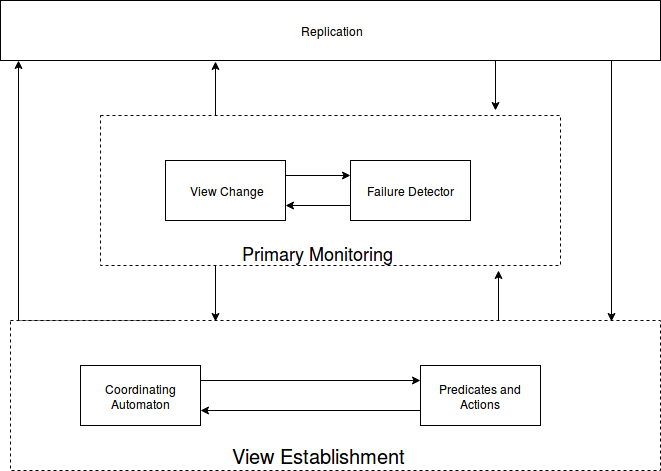

The diagram above was exported from draw.io. Its source (the exported page's mxGraphModel, read from the mxfile embedded in the PNG):
<mxGraphModel dx="1545" dy="924" grid="1" gridSize="10" guides="1" tooltips="1" connect="1" arrows="1" fold="1" page="1" pageScale="1" pageWidth="850" pageHeight="1100" math="0" shadow="0">
  <root>
    <mxCell id="0" />
    <mxCell id="1" parent="0" />
    <mxCell id="cPYcmNCth3nuV_WXw-k9-11" style="edgeStyle=orthogonalEdgeStyle;rounded=0;orthogonalLoop=1;jettySize=auto;html=1;exitX=0.75;exitY=1;exitDx=0;exitDy=0;" edge="1" parent="1" source="cPYcmNCth3nuV_WXw-k9-1">
      <mxGeometry relative="1" as="geometry">
        <mxPoint x="605" y="280" as="targetPoint" />
      </mxGeometry>
    </mxCell>
    <mxCell id="cPYcmNCth3nuV_WXw-k9-18" style="edgeStyle=orthogonalEdgeStyle;rounded=0;orthogonalLoop=1;jettySize=auto;html=1;exitX=0.75;exitY=1;exitDx=0;exitDy=0;entryX=0.925;entryY=0.007;entryDx=0;entryDy=0;entryPerimeter=0;" edge="1" parent="1" source="cPYcmNCth3nuV_WXw-k9-1" target="cPYcmNCth3nuV_WXw-k9-8">
      <mxGeometry relative="1" as="geometry">
        <Array as="points">
          <mxPoint x="721" y="230" />
        </Array>
      </mxGeometry>
    </mxCell>
    <mxCell id="cPYcmNCth3nuV_WXw-k9-1" value="Replication" style="rounded=0;whiteSpace=wrap;html=1;" vertex="1" parent="1">
      <mxGeometry x="110" y="170" width="660" height="60" as="geometry" />
    </mxCell>
    <mxCell id="cPYcmNCth3nuV_WXw-k9-9" style="edgeStyle=orthogonalEdgeStyle;rounded=0;orthogonalLoop=1;jettySize=auto;html=1;exitX=0.25;exitY=0;exitDx=0;exitDy=0;entryX=0.326;entryY=1.017;entryDx=0;entryDy=0;entryPerimeter=0;" edge="1" parent="1" source="cPYcmNCth3nuV_WXw-k9-2" target="cPYcmNCth3nuV_WXw-k9-1">
      <mxGeometry relative="1" as="geometry" />
    </mxCell>
    <mxCell id="cPYcmNCth3nuV_WXw-k9-19" style="edgeStyle=orthogonalEdgeStyle;rounded=0;orthogonalLoop=1;jettySize=auto;html=1;exitX=0.25;exitY=1;exitDx=0;exitDy=0;entryX=0.315;entryY=0.007;entryDx=0;entryDy=0;entryPerimeter=0;" edge="1" parent="1" source="cPYcmNCth3nuV_WXw-k9-2" target="cPYcmNCth3nuV_WXw-k9-8">
      <mxGeometry relative="1" as="geometry" />
    </mxCell>
    <mxCell id="cPYcmNCth3nuV_WXw-k9-2" value="" style="rounded=0;whiteSpace=wrap;html=1;dashed=1;" vertex="1" parent="1">
      <mxGeometry x="210" y="285" width="460" height="150" as="geometry" />
    </mxCell>
    <mxCell id="cPYcmNCth3nuV_WXw-k9-6" style="edgeStyle=orthogonalEdgeStyle;rounded=0;orthogonalLoop=1;jettySize=auto;html=1;exitX=1;exitY=0.25;exitDx=0;exitDy=0;entryX=0;entryY=0.25;entryDx=0;entryDy=0;" edge="1" parent="1" source="cPYcmNCth3nuV_WXw-k9-3" target="cPYcmNCth3nuV_WXw-k9-4">
      <mxGeometry relative="1" as="geometry" />
    </mxCell>
    <mxCell id="cPYcmNCth3nuV_WXw-k9-3" value="View Change" style="rounded=0;whiteSpace=wrap;html=1;" vertex="1" parent="1">
      <mxGeometry x="275" y="330" width="120" height="60" as="geometry" />
    </mxCell>
    <mxCell id="cPYcmNCth3nuV_WXw-k9-7" style="edgeStyle=orthogonalEdgeStyle;rounded=0;orthogonalLoop=1;jettySize=auto;html=1;exitX=0;exitY=0.75;exitDx=0;exitDy=0;entryX=1;entryY=0.75;entryDx=0;entryDy=0;" edge="1" parent="1" source="cPYcmNCth3nuV_WXw-k9-4" target="cPYcmNCth3nuV_WXw-k9-3">
      <mxGeometry relative="1" as="geometry" />
    </mxCell>
    <mxCell id="cPYcmNCth3nuV_WXw-k9-4" value="Failure Detector" style="rounded=0;whiteSpace=wrap;html=1;" vertex="1" parent="1">
      <mxGeometry x="460" y="330" width="120" height="60" as="geometry" />
    </mxCell>
    <mxCell id="cPYcmNCth3nuV_WXw-k9-5" value="&lt;font style=&quot;font-size: 18px&quot;&gt;Primary Monitoring&lt;/font&gt;" style="text;html=1;resizable=0;points=[];autosize=1;align=left;verticalAlign=top;spacingTop=-4;" vertex="1" parent="1">
      <mxGeometry x="350" y="410" width="170" height="20" as="geometry" />
    </mxCell>
    <mxCell id="cPYcmNCth3nuV_WXw-k9-17" style="edgeStyle=orthogonalEdgeStyle;rounded=0;orthogonalLoop=1;jettySize=auto;html=1;exitX=0.25;exitY=0;exitDx=0;exitDy=0;entryX=0.027;entryY=1;entryDx=0;entryDy=0;entryPerimeter=0;" edge="1" parent="1" source="cPYcmNCth3nuV_WXw-k9-8" target="cPYcmNCth3nuV_WXw-k9-1">
      <mxGeometry relative="1" as="geometry">
        <Array as="points">
          <mxPoint x="128" y="490" />
        </Array>
      </mxGeometry>
    </mxCell>
    <mxCell id="cPYcmNCth3nuV_WXw-k9-20" style="edgeStyle=orthogonalEdgeStyle;rounded=0;orthogonalLoop=1;jettySize=auto;html=1;exitX=0.75;exitY=0;exitDx=0;exitDy=0;" edge="1" parent="1" source="cPYcmNCth3nuV_WXw-k9-8">
      <mxGeometry relative="1" as="geometry">
        <mxPoint x="608" y="440" as="targetPoint" />
      </mxGeometry>
    </mxCell>
    <mxCell id="cPYcmNCth3nuV_WXw-k9-8" value="" style="rounded=0;whiteSpace=wrap;html=1;dashed=1;" vertex="1" parent="1">
      <mxGeometry x="120" y="490" width="650" height="150" as="geometry" />
    </mxCell>
    <mxCell id="cPYcmNCth3nuV_WXw-k9-12" value="&lt;font style=&quot;font-size: 20px&quot;&gt;View Establishment&lt;br&gt;&lt;/font&gt;" style="text;html=1;resizable=0;points=[];autosize=1;align=left;verticalAlign=top;spacingTop=-4;" vertex="1" parent="1">
      <mxGeometry x="340" y="610" width="190" height="20" as="geometry" />
    </mxCell>
    <mxCell id="cPYcmNCth3nuV_WXw-k9-15" style="edgeStyle=orthogonalEdgeStyle;rounded=0;orthogonalLoop=1;jettySize=auto;html=1;exitX=1;exitY=0.25;exitDx=0;exitDy=0;entryX=0;entryY=0.25;entryDx=0;entryDy=0;" edge="1" parent="1" source="cPYcmNCth3nuV_WXw-k9-13" target="cPYcmNCth3nuV_WXw-k9-14">
      <mxGeometry relative="1" as="geometry" />
    </mxCell>
    <mxCell id="cPYcmNCth3nuV_WXw-k9-13" value="Coordinating Automaton" style="rounded=0;whiteSpace=wrap;html=1;" vertex="1" parent="1">
      <mxGeometry x="190" y="535" width="120" height="60" as="geometry" />
    </mxCell>
    <mxCell id="cPYcmNCth3nuV_WXw-k9-16" style="edgeStyle=orthogonalEdgeStyle;rounded=0;orthogonalLoop=1;jettySize=auto;html=1;exitX=0;exitY=0.75;exitDx=0;exitDy=0;entryX=1;entryY=0.75;entryDx=0;entryDy=0;" edge="1" parent="1" source="cPYcmNCth3nuV_WXw-k9-14" target="cPYcmNCth3nuV_WXw-k9-13">
      <mxGeometry relative="1" as="geometry" />
    </mxCell>
    <mxCell id="cPYcmNCth3nuV_WXw-k9-14" value="Predicates and Actions" style="rounded=0;whiteSpace=wrap;html=1;" vertex="1" parent="1">
      <mxGeometry x="530" y="535" width="120" height="60" as="geometry" />
    </mxCell>
  </root>
</mxGraphModel>